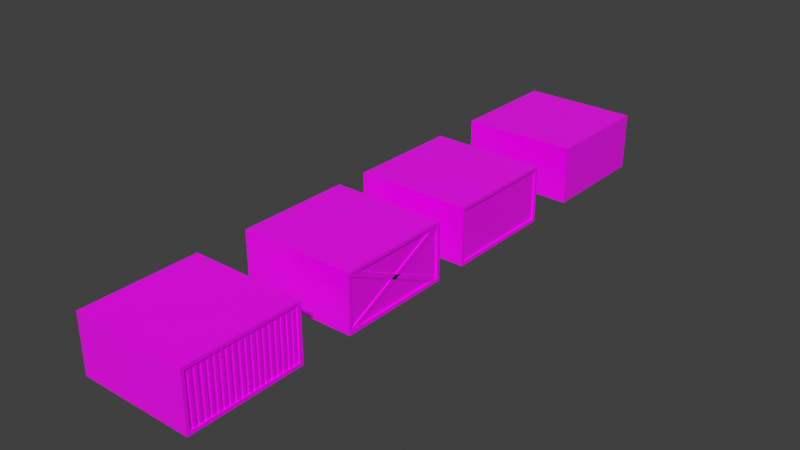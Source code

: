 # Source: Walls.blend  (saved by Blender 5.1.30; exported with 4.5.12 LTS)
import bpy
from mathutils import Matrix  # noqa: F401  (used for matrix-valued properties, if any)

bpy.ops.wm.read_factory_settings(use_empty=True)
scene = bpy.context.scene
scene.name = 'Основная'

# ---- images (referenced by path relative to the original .blend; pixels are not part of the script)
import os
ASSET_DIR = os.environ.get("B2B_ASSET_DIR", "")  # directory of the original .blend (textures are referenced by path, not embedded)
HERE = os.path.dirname(os.path.abspath(__file__))  # packed textures are extracted next to this script under _unpacked/

def load_image(name, relpath, width, height, colorspace="sRGB"):
    """Load a texture the original file referenced (path relative to the .blend, or extracted next to this script)."""
    p = next((c for c in (os.path.join(HERE, relpath), os.path.join(ASSET_DIR, relpath)) if relpath and os.path.exists(c)), "")
    if p:
        img = bpy.data.images.load(p, check_existing=True)
        img.name = name
    else:  # same state as the original file: an image datablock whose file is absent (Cycles renders it pink)
        img = bpy.data.images.new(name, width, height)
        img.source = "FILE"
        img.filepath = "//" + (relpath or name)
    img.colorspace_settings.name = colorspace
    return img
img_model_defaultmaterial_basecolor_png_001 = load_image('model_DefaultMaterial_BaseColor.png.001', 'model_DefaultMaterial_BaseColor.png', 1024, 1024, 'sRGB')
img_model_defaultmaterial_roughness_png_001 = load_image('model_DefaultMaterial_Roughness.png.001', 'model_DefaultMaterial_Roughness.png', 1024, 1024, 'Non-Color')
img_model_defaultmaterial_basecolor_png = load_image('model_DefaultMaterial_BaseColor.png', 'model_DefaultMaterial_BaseColor.png', 1024, 1024, 'sRGB')
img_model_defaultmaterial_roughness_png = load_image('model_DefaultMaterial_Roughness.png', 'model_DefaultMaterial_Roughness.png', 1024, 1024, 'Non-Color')

# ---- materials (node trees are filled in below, after node groups)
mat_block1_2 = bpy.data.materials.new('Block1-2')
mat_block3_4 = bpy.data.materials.new('Block3-4')

# ---- material node trees
mat_block1_2.use_nodes = True; mat_block1_2.node_tree.nodes.clear()
_N = mat_block1_2.node_tree.nodes; _L = mat_block1_2.node_tree.links
n0 = _N.new('ShaderNodeBsdfPrincipled'); n0.name = 'Принципиальный BSDF'; n0.location = (-200, 100)
n1 = _N.new('ShaderNodeOutputMaterial'); n1.name = 'Вывод материала'; n1.location = (200, 100)
n2 = _N.new('ShaderNodeTexImage'); n2.name = 'Текстура изображения'; n2.location = (85, -36)
n2.label = 'Base Color'
n2.image = img_model_defaultmaterial_basecolor_png_001
n3 = _N.new('ShaderNodeTexImage'); n3.name = 'Текстура изображения.001'; n3.location = (85, -316)
n3.label = 'Roughness'
n3.image = img_model_defaultmaterial_roughness_png_001
n4 = _N.new('ShaderNodeMapping'); n4.name = 'Отображение'; n4.location = (230, -36)
n5 = _N.new('NodeReroute'); n5.name = 'Перенаправление'; n5.location = (35, -349)
n5.width = 10
n5.socket_idname = 'NodeSocketVector'
n6 = _N.new('ShaderNodeTexCoord'); n6.name = 'Текстурные координаты'; n6.location = (30, -36)
n7 = _N.new('NodeFrame'); n7.name = 'Кадр'; n7.location = (-1480, 136)
n7.label = 'Mapping'
n7.width = 400
n8 = _N.new('NodeFrame'); n8.name = 'Кадр.001'; n8.location = (-835, 336)
n8.label = 'Textures'
n8.width = 355
n2.parent = n8
n3.parent = n8
n4.parent = n7
n5.parent = n8
n6.parent = n7
_L.new(n0.outputs[0], n1.inputs[0])
_L.new(n2.outputs[0], n0.inputs[0])
_L.new(n3.outputs[0], n0.inputs[2])
_L.new(n5.outputs[0], n2.inputs[0])
_L.new(n5.outputs[0], n3.inputs[0])
_L.new(n4.outputs[0], n5.inputs[0])
_L.new(n6.outputs[2], n4.inputs[0])
n1.is_active_output = True
mat_block3_4.use_nodes = True; mat_block3_4.node_tree.nodes.clear()
_N = mat_block3_4.node_tree.nodes; _L = mat_block3_4.node_tree.links
n0 = _N.new('ShaderNodeBsdfPrincipled'); n0.name = 'Принципиальный BSDF'; n0.location = (-200, 100)
n1 = _N.new('ShaderNodeOutputMaterial'); n1.name = 'Вывод материала'; n1.location = (200, 100)
n2 = _N.new('ShaderNodeTexImage'); n2.name = 'Текстура изображения'; n2.location = (85, -36)
n2.label = 'Base Color'
n2.image = img_model_defaultmaterial_basecolor_png
n3 = _N.new('ShaderNodeTexImage'); n3.name = 'Текстура изображения.001'; n3.location = (85, -316)
n3.label = 'Roughness'
n3.image = img_model_defaultmaterial_roughness_png
n4 = _N.new('ShaderNodeMapping'); n4.name = 'Отображение'; n4.location = (230, -36)
n5 = _N.new('NodeReroute'); n5.name = 'Перенаправление'; n5.location = (35, -349)
n5.width = 10
n5.socket_idname = 'NodeSocketVector'
n6 = _N.new('ShaderNodeTexCoord'); n6.name = 'Текстурные координаты'; n6.location = (30, -36)
n7 = _N.new('NodeFrame'); n7.name = 'Кадр'; n7.location = (-1480, 136)
n7.label = 'Mapping'
n7.width = 400
n8 = _N.new('NodeFrame'); n8.name = 'Кадр.001'; n8.location = (-835, 336)
n8.label = 'Textures'
n8.width = 355
n2.parent = n8
n3.parent = n8
n4.parent = n7
n5.parent = n8
n6.parent = n7
_L.new(n0.outputs[0], n1.inputs[0])
_L.new(n2.outputs[0], n0.inputs[0])
_L.new(n3.outputs[0], n0.inputs[2])
_L.new(n5.outputs[0], n2.inputs[0])
_L.new(n5.outputs[0], n3.inputs[0])
_L.new(n4.outputs[0], n5.inputs[0])
_L.new(n6.outputs[2], n4.inputs[0])
n1.is_active_output = True

# ---- world
world_world = bpy.data.worlds.new('World'); scene.world = world_world
world_world.use_nodes = True; world_world.node_tree.nodes.clear()
_N = world_world.node_tree.nodes; _L = world_world.node_tree.links
n0 = _N.new('ShaderNodeOutputWorld'); n0.name = 'World Output'; n0.location = (200, 100)
n1 = _N.new('ShaderNodeBackground'); n1.name = 'Background'; n1.location = (-200, 100)
n1.inputs[0].default_value = (0.05088, 0.05088, 0.05088, 1.0)
_L.new(n1.outputs[0], n0.inputs[0])
n0.is_active_output = True
world_world.color = (0.05088, 0.05088, 0.05088)
world_world.sun_shadow_jitter_overblur = 0.0

# ---- meshes
me_x = bpy.data.meshes.new('Куб')
me_x.from_pydata([(1.0, -1.0, 0.06052), (1.0, -1.0, 0.9395), (1.0, 1.0, 0.06052), (1.0, 1.0, 0.9395), (1.0, -1.0, 6.497e-05), (1.0, -1.0, 1.0), (1.0, 1.0, 6.497e-05), (1.0, 1.0, 1.0), (-1.0, 1.0, 0.06052), (-1.0, 1.0, 0.9395), (-1.0, -1.0, 0.9395), (-1.0, -1.0, 0.06052), (1.0, -0.9423, 6.497e-05), (1.0, 0.9423, 6.497e-05), (1.0, 0.9423, 1.0), (1.0, -0.9423, 1.0), (-1.0, -0.9423, 6.497e-05), (-1.0, -1.0, 6.497e-05), (-1.0, -1.0, 1.0), (-1.0, 0.9423, 1.0), (-1.0, 1.0, 1.0), (-1.0, 1.0, 6.497e-05), (-1.0, 0.9423, 6.497e-05), (-1.0, -0.9423, 1.0), (1.0, 0.9423, 0.9395), (1.0, 0.9423, 0.06052), (1.0, -0.9423, 0.9395), (1.0, -0.9423, 0.06052), (0.9742, -0.9423, 0.06052), (0.9742, -0.9423, 0.9395), (0.9742, 0.9423, 0.06052), (0.9742, 0.9423, 0.9395), (0.9518, 0.9964, 0.9394), (0.9518, 0.9423, 0.9976), (0.9518, -0.9423, 0.00191), (0.9518, -0.998, 0.06038), (0.9906, 0.9964, 0.9394), (0.9906, 0.9423, 0.9976), (0.9906, -0.9423, 0.00191), (0.9906, -0.998, 0.06038), (0.9518, -0.9972, 0.9394), (0.9518, -0.9431, 0.9976), (0.9518, 0.9415, 0.00191), (0.9518, 0.9972, 0.06038), (0.9906, -0.9972, 0.9394), (0.9906, -0.9431, 0.9976), (0.9906, 0.9415, 0.00191), (0.9906, 0.9972, 0.06038)], [], [(0, 1, 10, 11), (9, 20, 7, 3), (26, 15, 5, 1), (1, 5, 18, 10), (16, 12, 4, 17), (15, 23, 18, 5), (7, 20, 19, 14), (14, 19, 23, 15), (21, 6, 13, 22), (22, 13, 12, 16), (3, 7, 14, 24), (27, 26, 1, 0), (8, 9, 3, 2), (6, 2, 25, 13), (21, 8, 2, 6), (27, 25, 30, 28), (12, 27, 0, 4), (4, 0, 11, 17), (25, 2, 3, 24), (15, 26, 24, 14), (26, 27, 28, 29), (12, 13, 25, 27), (24, 26, 29, 31), (31, 29, 28, 30), (39, 38, 36, 37), (25, 24, 31, 30), (38, 34, 32, 36), (37, 33, 35, 39), (47, 45, 44, 46), (46, 44, 40, 42), (45, 47, 43, 41)])
_uv = me_x.uv_layers.new(name='UVКарта')
_uv.uv.foreach_set('vector', [0.2912, 0.2935, 0.2912, 0.4148, 0.01533, 0.4148, 0.01533, 0.2935, 0.01533, 0.7073, 0.01533, 0.699, 0.2912, 0.699, 0.2912, 0.7073, 0.3611, 0.3562, 0.3535, 0.3562, 0.3535, 0.349, 0.3611, 0.349, 0.2912, 0.4148, 0.2912, 0.4231, 0.01533, 0.4231, 0.01533, 0.4148, 0.01533, 0.2772, 0.2912, 0.2772, 0.2912, 0.2852, 0.01533, 0.2852, 0.2912, 0.4311, 0.01533, 0.4311, 0.01533, 0.4231, 0.2912, 0.4231, 0.2912, 0.699, 0.01533, 0.699, 0.01533, 0.691, 0.2912, 0.691, 0.2912, 0.691, 0.01533, 0.691, 0.01533, 0.4311, 0.2912, 0.4311, 0.01533, 0.009292, 0.2912, 0.009292, 0.2912, 0.01726, 0.01533, 0.01726, 0.01533, 0.01726, 0.2912, 0.01726, 0.2912, 0.2772, 0.01533, 0.2772, 0.3611, 0.6008, 0.3535, 0.6008, 0.3535, 0.5935, 0.3611, 0.5935, 0.4718, 0.3562, 0.3611, 0.3562, 0.3611, 0.349, 0.4718, 0.349, 0.01533, 0.8286, 0.01533, 0.7073, 0.2912, 0.7073, 0.2912, 0.8286, 0.4794, 0.6008, 0.4718, 0.6008, 0.4718, 0.5935, 0.4794, 0.5935, 0.01533, 0.8369, 0.01533, 0.8286, 0.2912, 0.8286, 0.2912, 0.8369, 0.3438, 0.3373, 0.3438, 0.02528, 0.3481, 0.02528, 0.3481, 0.3373, 0.4794, 0.3562, 0.4718, 0.3562, 0.4718, 0.349, 0.4794, 0.349, 0.2912, 0.2852, 0.2912, 0.2935, 0.01533, 0.2935, 0.01533, 0.2852, 0.4718, 0.5935, 0.4718, 0.6008, 0.3611, 0.6008, 0.3611, 0.5935, 0.3535, 0.3562, 0.3611, 0.3562, 0.3611, 0.5935, 0.3535, 0.5935, 0.3438, 0.4828, 0.3438, 0.3373, 0.3481, 0.3373, 0.3481, 0.4828, 0.4794, 0.3562, 0.4794, 0.5935, 0.4718, 0.5935, 0.4718, 0.3562, 0.3438, 0.7948, 0.3438, 0.4828, 0.3481, 0.4828, 0.3481, 0.7948, 0.3508, 0.6119, 0.3508, 0.3343, 0.4803, 0.3343, 0.4803, 0.6119, 0.3733, 0.6265, 0.3861, 0.6307, 0.386, 0.9895, 0.3733, 0.9856, 0.3438, 0.9403, 0.3438, 0.7948, 0.3481, 0.7948, 0.3481, 0.9403, 0.413, 0.6265, 0.4195, 0.6265, 0.4195, 0.9854, 0.413, 0.9854, 0.406, 0.9856, 0.3995, 0.9856, 0.3995, 0.6265, 0.406, 0.6265, 0.3864, 0.9895, 0.3866, 0.6304, 0.3992, 0.6265, 0.3992, 0.9854, 0.4198, 0.9854, 0.4198, 0.6265, 0.4262, 0.6265, 0.4262, 0.9854, 0.4127, 0.6265, 0.4127, 0.9856, 0.4063, 0.9856, 0.4063, 0.6265])
me_x.materials.append(mat_block1_2)
me_x.update()
me_001 = bpy.data.meshes.new('Куб.001')
me_001.from_pydata([(1.0, -1.0, 0.06052), (1.0, -1.0, 0.9395), (1.0, 1.0, 0.06052), (1.0, 1.0, 0.9395), (1.0, -1.0, 6.497e-05), (1.0, -1.0, 1.0), (1.0, 1.0, 6.497e-05), (1.0, 1.0, 1.0), (-1.0, 1.0, 0.06052), (-1.0, 1.0, 0.9395), (-1.0, -1.0, 0.9395), (-1.0, -1.0, 0.06052), (1.0, -0.9423, 6.497e-05), (1.0, 0.9423, 6.497e-05), (1.0, 0.9423, 1.0), (1.0, -0.9423, 1.0), (-1.0, -0.9423, 6.497e-05), (-1.0, -1.0, 6.497e-05), (-1.0, -1.0, 1.0), (-1.0, 0.9423, 1.0), (-1.0, 1.0, 1.0), (-1.0, 1.0, 6.497e-05), (-1.0, 0.9423, 6.497e-05), (-1.0, -0.9423, 1.0), (1.0, 0.9423, 0.9395), (1.0, 0.9423, 0.06052), (1.0, -0.9423, 0.9395), (1.0, -0.9423, 0.06052), (0.9742, -0.9423, 0.06052), (0.9742, -0.9423, 0.9395), (0.9742, 0.9423, 0.06052), (0.9742, 0.9423, 0.9395), (0.9394, -0.8886, 0.03007), (0.9394, -0.8335, 0.03007), (0.9394, -0.8335, 0.9768), (0.9394, -0.8886, 0.9768), (0.9871, -0.8335, 0.03007), (0.9871, -0.8335, 0.9768), (0.9871, -0.8886, 0.03007), (0.9871, -0.8886, 0.9768), (0.9394, -0.783, 0.03007), (0.9394, -0.7279, 0.03007), (0.9394, -0.7279, 0.9768), (0.9394, -0.783, 0.9768), (0.9871, -0.7279, 0.03007), (0.9871, -0.7279, 0.9768), (0.9871, -0.783, 0.03007), (0.9871, -0.783, 0.9768), (0.9394, -0.675, 0.03007), (0.9394, -0.6199, 0.03007), (0.9394, -0.6199, 0.9768), (0.9394, -0.675, 0.9768), (0.9871, -0.6199, 0.03007), (0.9871, -0.6199, 0.9768), (0.9871, -0.675, 0.03007), (0.9871, -0.675, 0.9768), (0.9394, -0.5752, 0.03007), (0.9394, -0.5201, 0.03007), (0.9394, -0.5201, 0.9768), (0.9394, -0.5752, 0.9768), (0.9871, -0.5201, 0.03007), (0.9871, -0.5201, 0.9768), (0.9871, -0.5752, 0.03007), (0.9871, -0.5752, 0.9768), (0.9394, -0.472, 0.03007), (0.9394, -0.4169, 0.03007), (0.9394, -0.4169, 0.9768), (0.9394, -0.472, 0.9768), (0.9871, -0.4169, 0.03007), (0.9871, -0.4169, 0.9768), (0.9871, -0.472, 0.03007), (0.9871, -0.472, 0.9768), (0.9394, -0.3748, 0.03007), (0.9394, -0.3197, 0.03007), (0.9394, -0.3197, 0.9768), (0.9394, -0.3748, 0.9768), (0.9871, -0.3197, 0.03007), (0.9871, -0.3197, 0.9768), (0.9871, -0.3748, 0.03007), (0.9871, -0.3748, 0.9768), (0.9394, -0.2756, 0.03007), (0.9394, -0.2205, 0.03007), (0.9394, -0.2205, 0.9768), (0.9394, -0.2756, 0.9768), (0.9871, -0.2205, 0.03007), (0.9871, -0.2205, 0.9768), (0.9871, -0.2756, 0.03007), (0.9871, -0.2756, 0.9768), (0.9394, -0.17, 0.03007), (0.9394, -0.1149, 0.03007), (0.9394, -0.1149, 0.9768), (0.9394, -0.17, 0.9768), (0.9871, -0.1149, 0.03007), (0.9871, -0.1149, 0.9768), (0.9871, -0.17, 0.03007), (0.9871, -0.17, 0.9768), (0.9394, -0.06199, 0.03007), (0.9394, -0.006897, 0.03007), (0.9394, -0.006897, 0.9768), (0.9394, -0.06199, 0.9768), (0.9871, -0.006897, 0.03007), (0.9871, -0.006897, 0.9768), (0.9871, -0.06199, 0.03007), (0.9871, -0.06199, 0.9768), (0.9394, 0.03787, 0.03007), (0.9394, 0.09296, 0.03007), (0.9394, 0.09296, 0.9768), (0.9394, 0.03787, 0.9768), (0.9871, 0.09296, 0.03007), (0.9871, 0.09296, 0.9768), (0.9871, 0.03787, 0.03007), (0.9871, 0.03787, 0.9768), (0.9394, 0.141, 0.03007), (0.9394, 0.1961, 0.03007), (0.9394, 0.1961, 0.9768), (0.9394, 0.141, 0.9768), (0.9871, 0.1961, 0.03007), (0.9871, 0.1961, 0.9768), (0.9871, 0.141, 0.03007), (0.9871, 0.141, 0.9768), (0.9394, 0.2383, 0.03007), (0.9394, 0.2934, 0.03007), (0.9394, 0.2934, 0.9768), (0.9394, 0.2383, 0.9768), (0.9871, 0.2934, 0.03007), (0.9871, 0.2934, 0.9768), (0.9871, 0.2383, 0.03007), (0.9871, 0.2383, 0.9768), (0.9394, 0.3401, 0.03007), (0.9394, 0.3951, 0.03007), (0.9394, 0.3951, 0.9768), (0.9394, 0.3401, 0.9768), (0.9871, 0.3951, 0.03007), (0.9871, 0.3951, 0.9768), (0.9871, 0.3401, 0.03007), (0.9871, 0.3401, 0.9768), (0.9394, 0.4457, 0.03007), (0.9394, 0.5008, 0.03007), (0.9394, 0.5008, 0.9768), (0.9394, 0.4457, 0.9768), (0.9871, 0.5008, 0.03007), (0.9871, 0.5008, 0.9768), (0.9871, 0.4457, 0.03007), (0.9871, 0.4457, 0.9768), (0.9394, 0.5537, 0.03007), (0.9394, 0.6088, 0.03007), (0.9394, 0.6088, 0.9768), (0.9394, 0.5537, 0.9768), (0.9871, 0.6088, 0.03007), (0.9871, 0.6088, 0.9768), (0.9871, 0.5537, 0.03007), (0.9871, 0.5537, 0.9768), (0.9394, 0.6535, 0.03007), (0.9394, 0.7086, 0.03007), (0.9394, 0.7086, 0.9768), (0.9394, 0.6535, 0.9768), (0.9871, 0.7086, 0.03007), (0.9871, 0.7086, 0.9768), (0.9871, 0.6535, 0.03007), (0.9871, 0.6535, 0.9768), (0.9394, 0.7567, 0.03007), (0.9394, 0.8118, 0.03007), (0.9394, 0.8118, 0.9768), (0.9394, 0.7567, 0.9768), (0.9871, 0.8118, 0.03007), (0.9871, 0.8118, 0.9768), (0.9871, 0.7567, 0.03007), (0.9871, 0.7567, 0.9768), (0.9394, 0.8539, 0.03007), (0.9394, 0.909, 0.03007), (0.9394, 0.909, 0.9768), (0.9394, 0.8539, 0.9768), (0.9871, 0.909, 0.03007), (0.9871, 0.909, 0.9768), (0.9871, 0.8539, 0.03007), (0.9871, 0.8539, 0.9768)], [], [(0, 1, 10, 11), (9, 20, 7, 3), (26, 15, 5, 1), (1, 5, 18, 10), (16, 12, 4, 17), (15, 23, 18, 5), (7, 20, 19, 14), (14, 19, 23, 15), (21, 6, 13, 22), (22, 13, 12, 16), (3, 7, 14, 24), (27, 26, 1, 0), (8, 9, 3, 2), (6, 2, 25, 13), (21, 8, 2, 6), (27, 25, 30, 28), (12, 27, 0, 4), (4, 0, 11, 17), (25, 2, 3, 24), (15, 26, 24, 14), (26, 27, 28, 29), (12, 13, 25, 27), (24, 26, 29, 31), (31, 29, 28, 30), (25, 24, 31, 30), (33, 34, 37, 36), (36, 37, 39, 38), (38, 39, 35, 32), (41, 42, 45, 44), (44, 45, 47, 46), (46, 47, 43, 40), (49, 50, 53, 52), (52, 53, 55, 54), (54, 55, 51, 48), (57, 58, 61, 60), (60, 61, 63, 62), (62, 63, 59, 56), (65, 66, 69, 68), (68, 69, 71, 70), (70, 71, 67, 64), (73, 74, 77, 76), (76, 77, 79, 78), (78, 79, 75, 72), (81, 82, 85, 84), (84, 85, 87, 86), (86, 87, 83, 80), (89, 90, 93, 92), (92, 93, 95, 94), (94, 95, 91, 88), (97, 98, 101, 100), (100, 101, 103, 102), (102, 103, 99, 96), (105, 106, 109, 108), (108, 109, 111, 110), (110, 111, 107, 104), (113, 114, 117, 116), (116, 117, 119, 118), (118, 119, 115, 112), (121, 122, 125, 124), (124, 125, 127, 126), (126, 127, 123, 120), (129, 130, 133, 132), (132, 133, 135, 134), (134, 135, 131, 128), (137, 138, 141, 140), (140, 141, 143, 142), (142, 143, 139, 136), (145, 146, 149, 148), (148, 149, 151, 150), (150, 151, 147, 144), (153, 154, 157, 156), (156, 157, 159, 158), (158, 159, 155, 152), (161, 162, 165, 164), (164, 165, 167, 166), (166, 167, 163, 160), (169, 170, 173, 172), (172, 173, 175, 174), (174, 175, 171, 168)])
_uv = me_001.uv_layers.new(name='UVКарта')
_uv.uv.foreach_set('vector', [0.3334, 0.3435, 0.3334, 0.4899, 0.0003049, 0.4899, 0.0003049, 0.3435, 0.0003049, 0.8432, 0.0003049, 0.8331, 0.3334, 0.8331, 0.3334, 0.8432, 0.349, 0.009921, 0.339, 0.009921, 0.339, 0.0003049, 0.349, 0.0003049, 0.3334, 0.4899, 0.3334, 0.5, 0.0003049, 0.5, 0.0003049, 0.4899, 0.0003049, 0.3238, 0.3334, 0.3238, 0.3334, 0.3334, 0.0003049, 0.3334, 0.3334, 0.5096, 0.0003049, 0.5096, 0.0003049, 0.5, 0.3334, 0.5, 0.3334, 0.8331, 0.0003049, 0.8331, 0.0003049, 0.8235, 0.3334, 0.8235, 0.3334, 0.8235, 0.0003049, 0.8235, 0.0003049, 0.5096, 0.3334, 0.5096, 0.0003048, 0.0003048, 0.3334, 0.0003048, 0.3334, 0.009921, 0.0003048, 0.009921, 0.0003048, 0.009921, 0.3334, 0.009921, 0.3334, 0.3238, 0.0003049, 0.3238, 0.349, 0.3334, 0.339, 0.3334, 0.339, 0.3238, 0.349, 0.3238, 0.4955, 0.009921, 0.349, 0.009921, 0.349, 0.0003049, 0.4955, 0.0003049, 0.0003049, 0.9896, 0.0003049, 0.8432, 0.3334, 0.8432, 0.3334, 0.9896, 0.5055, 0.3334, 0.4955, 0.3334, 0.4955, 0.3238, 0.5055, 0.3238, 0.0003049, 0.9997, 0.0003049, 0.9896, 0.3334, 0.9896, 0.3334, 0.9997, 0.3341, 0.3142, 0.3341, 0.0003049, 0.3384, 0.0003049, 0.3384, 0.3142, 0.5055, 0.009921, 0.4955, 0.009921, 0.4955, 0.0003049, 0.5055, 0.0003049, 0.3334, 0.3334, 0.3334, 0.3435, 0.0003049, 0.3435, 0.0003049, 0.3334, 0.4955, 0.3238, 0.4955, 0.3334, 0.349, 0.3334, 0.349, 0.3238, 0.339, 0.009921, 0.349, 0.009921, 0.349, 0.3238, 0.339, 0.3238, 0.3341, 0.4606, 0.3341, 0.3142, 0.3384, 0.3142, 0.3384, 0.4606, 0.5055, 0.009921, 0.5055, 0.3238, 0.4955, 0.3238, 0.4955, 0.009921, 0.3341, 0.7745, 0.3341, 0.4606, 0.3384, 0.4606, 0.3384, 0.7745, 0.339, 0.648, 0.339, 0.3341, 0.4854, 0.3341, 0.4854, 0.648, 0.3341, 0.9209, 0.3341, 0.7745, 0.3384, 0.7745, 0.3384, 0.9209, 0.4512, 0.6518, 0.4512, 0.8095, 0.4433, 0.8095, 0.4433, 0.6518, 0.8756, 0.01663, 0.8756, 0.1775, 0.8662, 0.1775, 0.8662, 0.01663, 0.4003, 0.8139, 0.4003, 0.9716, 0.3923, 0.9716, 0.3923, 0.8139, 0.4127, 0.1602, 0.4127, 0.3179, 0.4048, 0.3179, 0.4048, 0.1602, 0.8855, 0.01663, 0.8855, 0.1775, 0.8762, 0.1775, 0.8762, 0.01663, 0.3999, 0.6518, 0.3999, 0.8095, 0.392, 0.8095, 0.392, 0.6518, 0.4601, 0.8139, 0.4601, 0.9716, 0.4522, 0.9716, 0.4522, 0.8139, 0.8955, 0.01663, 0.8955, 0.1775, 0.8862, 0.1775, 0.8862, 0.01663, 0.4088, 0.8139, 0.4088, 0.9716, 0.4009, 0.9716, 0.4009, 0.8139, 0.4598, 0.6518, 0.4598, 0.8095, 0.4518, 0.8095, 0.4518, 0.6518, 0.3526, 0.8139, 0.3526, 0.9716, 0.3434, 0.9716, 0.3434, 0.8139, 0.4085, 0.6518, 0.4085, 0.8095, 0.4005, 0.8095, 0.4005, 0.6518, 0.4213, 0.1602, 0.4213, 0.3179, 0.4133, 0.3179, 0.4133, 0.1602, 0.3522, 0.6518, 0.3522, 0.8095, 0.343, 0.8095, 0.343, 0.6518, 0.37, 0.1602, 0.37, 0.3179, 0.362, 0.3179, 0.362, 0.1602, 0.4687, 0.8139, 0.4687, 0.9716, 0.4607, 0.9716, 0.4607, 0.8139, 0.9055, 0.01663, 0.9055, 0.1775, 0.8962, 0.1775, 0.8962, 0.01663, 0.4174, 0.8139, 0.4174, 0.9716, 0.4094, 0.9716, 0.4094, 0.8139, 0.4683, 0.6518, 0.4683, 0.8095, 0.4604, 0.8095, 0.4604, 0.6518, 0.3624, 0.8139, 0.3624, 0.9716, 0.3532, 0.9716, 0.3532, 0.8139, 0.417, 0.6518, 0.417, 0.8095, 0.4091, 0.8095, 0.4091, 0.6518, 0.4298, 0.1602, 0.4298, 0.3179, 0.4219, 0.3179, 0.4219, 0.1602, 0.3917, 0.8139, 0.3917, 0.9716, 0.3826, 0.9716, 0.3826, 0.8139, 0.3785, 0.1602, 0.3785, 0.3179, 0.3706, 0.3179, 0.3706, 0.1602, 0.4772, 0.8139, 0.4772, 0.9716, 0.4693, 0.9716, 0.4693, 0.8139, 0.362, 0.6518, 0.362, 0.8095, 0.3528, 0.8095, 0.3528, 0.6518, 0.4259, 0.8139, 0.4259, 0.9716, 0.418, 0.9716, 0.418, 0.8139, 0.4769, 0.6518, 0.4769, 0.8095, 0.4689, 0.8095, 0.4689, 0.6518, 0.9155, 0.01663, 0.9155, 0.1775, 0.9061, 0.1775, 0.9061, 0.01663, 0.4256, 0.6518, 0.4256, 0.8095, 0.4176, 0.8095, 0.4176, 0.6518, 0.4384, 0.1602, 0.4384, 0.3179, 0.4304, 0.3179, 0.4304, 0.1602, 0.3722, 0.8139, 0.3722, 0.9716, 0.363, 0.9716, 0.363, 0.8139, 0.3871, 0.1602, 0.3871, 0.3179, 0.3791, 0.3179, 0.3791, 0.1602, 0.4856, 0.8139, 0.4856, 0.9716, 0.4778, 0.9716, 0.4778, 0.8139, 0.3914, 0.6518, 0.3914, 0.8095, 0.3822, 0.8095, 0.3822, 0.6518, 0.4345, 0.8139, 0.4345, 0.9716, 0.4265, 0.9716, 0.4265, 0.8139, 0.4852, 0.6518, 0.4852, 0.8095, 0.4775, 0.8095, 0.4775, 0.6518, 0.3718, 0.6518, 0.3718, 0.8095, 0.3626, 0.8095, 0.3626, 0.6518, 0.4341, 0.6518, 0.4341, 0.8095, 0.4262, 0.8095, 0.4262, 0.6518, 0.4469, 0.1602, 0.4469, 0.3179, 0.439, 0.3179, 0.439, 0.1602, 0.9455, 0.01663, 0.9455, 0.1775, 0.9361, 0.1775, 0.9361, 0.01663, 0.3956, 0.1602, 0.3956, 0.3179, 0.3877, 0.3179, 0.3877, 0.1602, 0.4595, 0.1589, 0.4595, 0.3166, 0.4515, 0.3166, 0.4515, 0.1589, 0.9255, 0.01663, 0.9255, 0.1775, 0.9161, 0.1775, 0.9161, 0.01663, 0.443, 0.8139, 0.443, 0.9716, 0.4351, 0.9716, 0.4351, 0.8139, 0.4791, 0.1589, 0.4791, 0.3166, 0.4711, 0.3166, 0.4711, 0.1589, 0.3819, 0.8139, 0.3819, 0.9716, 0.3728, 0.9716, 0.3728, 0.8139, 0.4427, 0.6518, 0.4427, 0.8095, 0.4347, 0.8095, 0.4347, 0.6518, 0.4705, 0.1589, 0.4705, 0.3166, 0.4626, 0.3166, 0.4626, 0.1589, 0.3816, 0.6518, 0.3816, 0.8095, 0.3724, 0.8095, 0.3724, 0.6518, 0.4042, 0.1602, 0.4042, 0.3179, 0.3962, 0.3179, 0.3962, 0.1602, 0.4888, 0.1589, 0.4888, 0.3166, 0.4809, 0.3166, 0.4809, 0.1589, 0.9355, 0.01663, 0.9355, 0.1775, 0.9261, 0.1775, 0.9261, 0.01663, 0.4516, 0.8139, 0.4516, 0.9716, 0.4436, 0.9716, 0.4436, 0.8139])
me_001.materials.append(mat_block1_2)
me_001.update()
me_002 = bpy.data.meshes.new('Куб.002')
me_002.from_pydata([(1.0, -1.0, 6.497e-05), (1.0, -1.0, 1.0), (1.0, 1.0, 6.497e-05), (1.0, 1.0, 1.0), (-1.0, -1.0, 6.497e-05), (-1.0, -1.0, 1.0), (-1.0, 1.0, 1.0), (-1.0, 1.0, 6.497e-05)], [], [(2, 0, 4, 7), (6, 5, 1, 3), (0, 1, 5, 4), (2, 3, 1, 0), (7, 6, 3, 2)])
_uv = me_002.uv_layers.new(name='UVКарта')
_uv.uv.foreach_set('vector', [0.3253, 0.02176, 0.3253, 0.338, 0.009069, 0.338, 0.009069, 0.02176, 0.009069, 0.8123, 0.009069, 0.4961, 0.3253, 0.4961, 0.3253, 0.8123, 0.3253, 0.338, 0.3253, 0.4961, 0.009069, 0.4961, 0.009069, 0.338, 0.3298, 0.3449, 0.4782, 0.3449, 0.4782, 0.6417, 0.3298, 0.6417, 0.009069, 0.9704, 0.009069, 0.8123, 0.3253, 0.8123, 0.3253, 0.9704])
me_002.materials.append(mat_block3_4)
me_002.update()
me_003 = bpy.data.meshes.new('Куб.003')
me_003.from_pydata([(1.0, -1.0, 0.06052), (1.0, -1.0, 0.9395), (1.0, 1.0, 0.06052), (1.0, 1.0, 0.9395), (1.0, -1.0, 6.497e-05), (1.0, -1.0, 1.0), (1.0, 1.0, 6.497e-05), (1.0, 1.0, 1.0), (-1.0, 1.0, 0.06052), (-1.0, 1.0, 0.9395), (-1.0, -1.0, 0.9395), (-1.0, -1.0, 0.06052), (1.0, -0.9423, 6.497e-05), (1.0, 0.9423, 6.497e-05), (1.0, 0.9423, 1.0), (1.0, -0.9423, 1.0), (-1.0, -0.9423, 6.497e-05), (-1.0, -1.0, 6.497e-05), (-1.0, -1.0, 1.0), (-1.0, 0.9423, 1.0), (-1.0, 1.0, 1.0), (-1.0, 1.0, 6.497e-05), (-1.0, 0.9423, 6.497e-05), (-1.0, -0.9423, 1.0), (1.0, 0.9423, 0.9395), (1.0, 0.9423, 0.06052), (1.0, -0.9423, 0.9395), (1.0, -0.9423, 0.06052), (0.9742, -0.9423, 0.06052), (0.9742, -0.9423, 0.9395), (0.9742, 0.9423, 0.06052), (0.9742, 0.9423, 0.9395)], [], [(0, 1, 10, 11), (9, 20, 7, 3), (26, 15, 5, 1), (1, 5, 18, 10), (16, 12, 4, 17), (15, 23, 18, 5), (7, 20, 19, 14), (14, 19, 23, 15), (21, 6, 13, 22), (22, 13, 12, 16), (3, 7, 14, 24), (27, 26, 1, 0), (8, 9, 3, 2), (6, 2, 25, 13), (21, 8, 2, 6), (27, 25, 30, 28), (12, 27, 0, 4), (4, 0, 11, 17), (25, 2, 3, 24), (15, 26, 24, 14), (26, 27, 28, 29), (12, 13, 25, 27), (24, 26, 29, 31), (31, 29, 28, 30), (25, 24, 31, 30)])
_uv = me_003.uv_layers.new(name='UVКарта')
_uv.uv.foreach_set('vector', [0.3334, 0.3435, 0.3334, 0.4899, 0.0001091, 0.4899, 0.0001091, 0.3435, 0.0001091, 0.8433, 0.0001091, 0.8333, 0.3334, 0.8333, 0.3334, 0.8433, 0.3482, 0.009729, 0.3381, 0.009729, 0.3381, 0.000109, 0.3482, 0.000109, 0.3334, 0.4899, 0.3334, 0.5, 0.0001091, 0.5, 0.0001091, 0.4899, 0.0001091, 0.3238, 0.3334, 0.3238, 0.3334, 0.3334, 0.0001091, 0.3334, 0.3334, 0.5096, 0.0001091, 0.5096, 0.0001091, 0.5, 0.3334, 0.5, 0.3334, 0.8333, 0.0001091, 0.8333, 0.0001091, 0.8236, 0.3334, 0.8236, 0.3334, 0.8236, 0.0001091, 0.8236, 0.0001091, 0.5096, 0.3334, 0.5096, 0.000109, 0.000109, 0.3334, 0.000109, 0.3334, 0.009729, 0.000109, 0.009729, 0.000109, 0.009729, 0.3334, 0.009729, 0.3334, 0.3238, 0.0001091, 0.3238, 0.3482, 0.3334, 0.3381, 0.3334, 0.3381, 0.3238, 0.3482, 0.3238, 0.4947, 0.009729, 0.3482, 0.009729, 0.3482, 0.000109, 0.4947, 0.000109, 0.0001091, 0.9898, 0.0001091, 0.8433, 0.3334, 0.8433, 0.3334, 0.9898, 0.5047, 0.3334, 0.4947, 0.3334, 0.4947, 0.3238, 0.5047, 0.3238, 0.0001091, 0.9999, 0.0001091, 0.9898, 0.3334, 0.9898, 0.3334, 0.9999, 0.3336, 0.3141, 0.3336, 0.0001091, 0.3379, 0.000109, 0.3379, 0.3141, 0.5047, 0.009729, 0.4947, 0.009729, 0.4947, 0.000109, 0.5047, 0.000109, 0.3334, 0.3334, 0.3334, 0.3435, 0.0001091, 0.3435, 0.0001091, 0.3334, 0.4947, 0.3238, 0.4947, 0.3334, 0.3482, 0.3334, 0.3482, 0.3238, 0.3381, 0.009729, 0.3482, 0.009729, 0.3482, 0.3238, 0.3381, 0.3238, 0.3336, 0.4606, 0.3336, 0.3141, 0.3379, 0.3141, 0.3379, 0.4606, 0.5047, 0.009729, 0.5047, 0.3238, 0.4947, 0.3238, 0.4947, 0.009729, 0.3336, 0.7746, 0.3336, 0.4606, 0.3379, 0.4606, 0.3379, 0.7746, 0.3381, 0.6476, 0.3381, 0.3336, 0.4846, 0.3336, 0.4846, 0.6476, 0.3336, 0.9211, 0.3336, 0.7746, 0.3379, 0.7746, 0.3379, 0.9211])
me_003.materials.append(mat_block3_4)
me_003.update()

# ---- objects
ob_block1 = bpy.data.objects.new('Block1', me_x)
ob_block2 = bpy.data.objects.new('Block2', me_001)
ob_block3 = bpy.data.objects.new('Block3', me_002)
ob_block4 = bpy.data.objects.new('Block4', me_003)

# ---- transforms, parenting, visibility, modifiers, constraints
ob_block1.location = (0.0, -2.57, 0.0)
ob_block2.location = (0.0, -5.48, 0.0)
ob_block3.location = (0.0, 2.91, 0.0)
ob_block4.location = (0.0, 0.0, 0.0)

# ---- collection membership
scene.collection.objects.link(ob_block1)
scene.collection.objects.link(ob_block2)
scene.collection.objects.link(ob_block3)
scene.collection.objects.link(ob_block4)

# ---- scene / render settings (as saved in the file)
scene.frame_start = 1; scene.frame_end = 100; scene.frame_set(1)
scene.render.engine = 'CYCLES'
scene.render.use_border = True
scene.render.use_crop_to_border = True
scene.render.bake_bias = 0.0
scene.render.bake_samples = 0
scene.cycles.samples = 100
scene.cycles.max_bounces = 6
scene.cycles.diffuse_bounces = 2
scene.cycles.glossy_bounces = 2
scene.cycles.transmission_bounces = 6
scene.cycles.transparent_max_bounces = 6
scene.cycles.sample_clamp_indirect = 6.0
scene.view_settings.view_transform = 'Standard'
bpy.context.view_layer.update()

# ---- added for rendering (the .blend has no active camera and no usable light): camera, sun
cam_auto = bpy.data.cameras.new('AutoCamera')
cam_auto.lens = 50.0
cam_auto.sensor_width = 36.0
cam_auto.clip_end = 1000.0
ob_auto_camera = bpy.data.objects.new('AutoCamera', cam_auto)
scene.collection.objects.link(ob_auto_camera)
ob_auto_camera.location = (9.8326, -13.0843, 8.36611)
ob_auto_camera.rotation_euler = (1.09748, -7.21219e-08, 0.694738)
scene.camera = ob_auto_camera
light_auto_sun = bpy.data.lights.new('AutoSun', 'SUN')
light_auto_sun.energy = 3.0
light_auto_sun.angle = 0.0523599
ob_auto_sun = bpy.data.objects.new('AutoSun', light_auto_sun)
scene.collection.objects.link(ob_auto_sun)
ob_auto_sun.rotation_euler = (0.872665, 0.174533, 0.523599)
bpy.context.view_layer.update()
